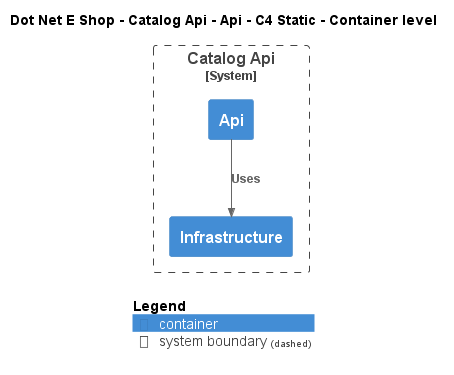

The diagram above was rendered by PlantUML. Its source (embedded in the PNG):
@startuml
!include ..\..\..\..\..\.c4s\C4_Container.puml

AddElementTag("c4interflow:lifecycle:new", $bgColor=green, $fontColor=#ffffff, $borderColor=green, $shadowing="False")
AddElementTag("c4interflow:lifecycle:changed", $bgColor=orange, $fontColor=#ffffff, $borderColor=orange, $shadowing="False")
AddElementTag("c4interflow:lifecycle:removed", $bgColor=red, $fontColor=#ffffff, $borderColor=red, $shadowing="False")

AddRelTag("c4interflow:lifecycle:new", $textColor=green, $lineColor=green)
AddRelTag("c4interflow:lifecycle:changed", $textColor=orange, $lineColor=orange)
AddRelTag("c4interflow:lifecycle:removed", $textColor=red, $lineColor=red)

SHOW_PERSON_PORTRAIT()
LAYOUT_TOP_DOWN()

skinparam linetype polyline

title Dot Net E Shop - Catalog Api - Api - C4 Static - Container level


System_Boundary(DotNetEShop.SoftwareSystems.CatalogApi, "Catalog Api") {
    Container(DotNetEShop.SoftwareSystems.CatalogApi.Containers.Api, "Api", "", "")
    Container(DotNetEShop.SoftwareSystems.CatalogApi.Containers.Infrastructure, "Infrastructure", "", "")
}

Rel(DotNetEShop.SoftwareSystems.CatalogApi.Containers.Api, DotNetEShop.SoftwareSystems.CatalogApi.Containers.Infrastructure, "Uses")


SHOW_LEGEND()
@enduml